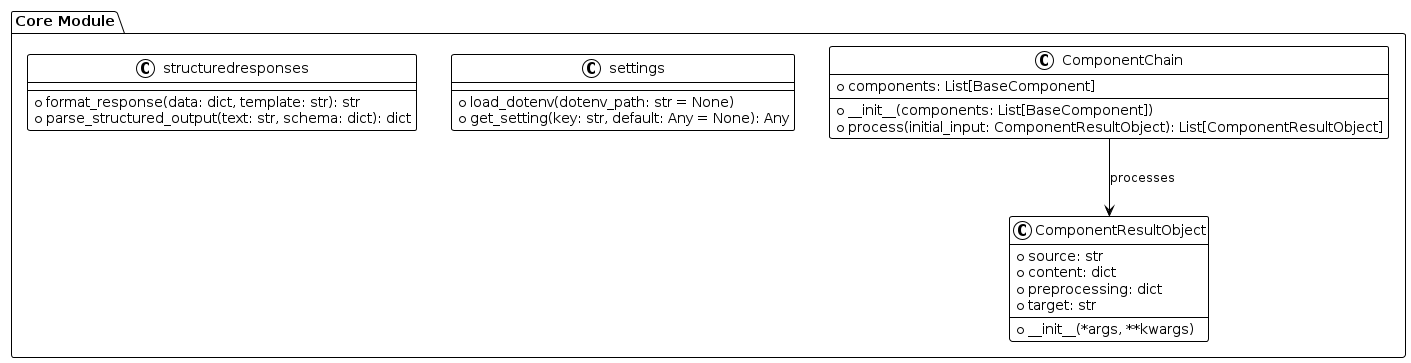

The diagram above was rendered by PlantUML. Its source (embedded in the PNG):
@startuml "YaniG Core Module"
!theme plain

package "Core Module" {
  class ComponentResultObject {
    +__init__(*args, **kwargs)
    +source: str
    +content: dict
    +preprocessing: dict
    +target: str
  }
  
  class ComponentChain {
    +__init__(components: List[BaseComponent])
    +components: List[BaseComponent]
    +process(initial_input: ComponentResultObject): List[ComponentResultObject]
  }
  
  class settings {
    +load_dotenv(dotenv_path: str = None)
    +get_setting(key: str, default: Any = None): Any
  }
  
  class structuredresponses {
    +format_response(data: dict, template: str): str
    +parse_structured_output(text: str, schema: dict): dict
  }
}

ComponentChain --> ComponentResultObject: processes

@enduml